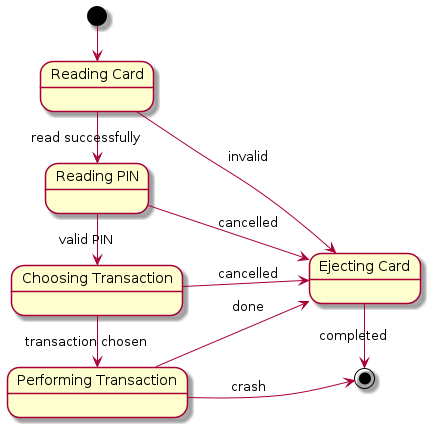

The diagram above was rendered by PlantUML. Its source (embedded in the PNG):
@startuml
left to right direction
state "Reading Card" as R
state "Reading PIN" as P
state "Choosing Transaction" as CT
state "Performing Transaction" as PT
state "Ejecting Card" as E

[*] -> R
R --> E : invalid
R -> P : read successfully

P --> E : cancelled
P -> CT : valid PIN

CT --> E : cancelled
CT -> PT : transaction chosen

PT --> E : done
PT -> [*] : crash

E -> [*] : completed
@enduml